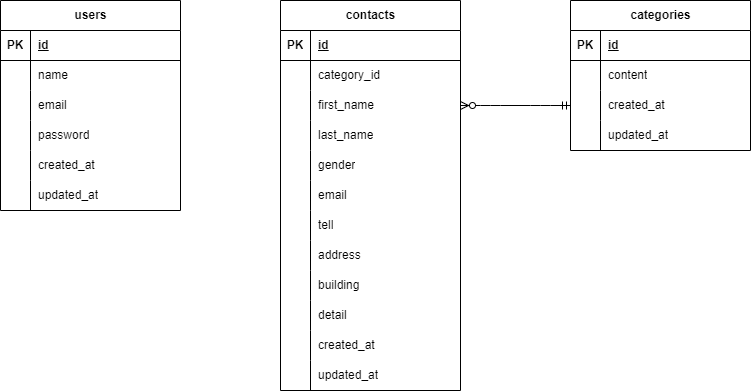

The diagram above was exported from draw.io. Its source (the exported page's mxGraphModel, read from the mxfile embedded in the PNG):
<mxGraphModel dx="290" dy="404" grid="1" gridSize="10" guides="1" tooltips="1" connect="1" arrows="1" fold="1" page="1" pageScale="1" pageWidth="1169" pageHeight="827" math="0" shadow="0">
  <root>
    <mxCell id="0" />
    <mxCell id="1" parent="0" />
    <mxCell id="2" value="users" style="shape=table;startSize=30;container=1;collapsible=1;childLayout=tableLayout;fixedRows=1;rowLines=0;fontStyle=1;align=center;resizeLast=1;html=1;" vertex="1" parent="1">
      <mxGeometry x="80" y="100" width="180" height="210" as="geometry" />
    </mxCell>
    <mxCell id="3" value="" style="shape=tableRow;horizontal=0;startSize=0;swimlaneHead=0;swimlaneBody=0;fillColor=none;collapsible=0;dropTarget=0;points=[[0,0.5],[1,0.5]];portConstraint=eastwest;top=0;left=0;right=0;bottom=1;" vertex="1" parent="2">
      <mxGeometry y="30" width="180" height="30" as="geometry" />
    </mxCell>
    <mxCell id="4" value="PK" style="shape=partialRectangle;connectable=0;fillColor=none;top=0;left=0;bottom=0;right=0;fontStyle=1;overflow=hidden;whiteSpace=wrap;html=1;" vertex="1" parent="3">
      <mxGeometry width="30" height="30" as="geometry">
        <mxRectangle width="30" height="30" as="alternateBounds" />
      </mxGeometry>
    </mxCell>
    <mxCell id="5" value="id" style="shape=partialRectangle;connectable=0;fillColor=none;top=0;left=0;bottom=0;right=0;align=left;spacingLeft=6;fontStyle=5;overflow=hidden;whiteSpace=wrap;html=1;" vertex="1" parent="3">
      <mxGeometry x="30" width="150" height="30" as="geometry">
        <mxRectangle width="150" height="30" as="alternateBounds" />
      </mxGeometry>
    </mxCell>
    <mxCell id="6" value="" style="shape=tableRow;horizontal=0;startSize=0;swimlaneHead=0;swimlaneBody=0;fillColor=none;collapsible=0;dropTarget=0;points=[[0,0.5],[1,0.5]];portConstraint=eastwest;top=0;left=0;right=0;bottom=0;" vertex="1" parent="2">
      <mxGeometry y="60" width="180" height="30" as="geometry" />
    </mxCell>
    <mxCell id="7" value="" style="shape=partialRectangle;connectable=0;fillColor=none;top=0;left=0;bottom=0;right=0;editable=1;overflow=hidden;whiteSpace=wrap;html=1;" vertex="1" parent="6">
      <mxGeometry width="30" height="30" as="geometry">
        <mxRectangle width="30" height="30" as="alternateBounds" />
      </mxGeometry>
    </mxCell>
    <mxCell id="8" value="name" style="shape=partialRectangle;connectable=0;fillColor=none;top=0;left=0;bottom=0;right=0;align=left;spacingLeft=6;overflow=hidden;whiteSpace=wrap;html=1;" vertex="1" parent="6">
      <mxGeometry x="30" width="150" height="30" as="geometry">
        <mxRectangle width="150" height="30" as="alternateBounds" />
      </mxGeometry>
    </mxCell>
    <mxCell id="9" value="" style="shape=tableRow;horizontal=0;startSize=0;swimlaneHead=0;swimlaneBody=0;fillColor=none;collapsible=0;dropTarget=0;points=[[0,0.5],[1,0.5]];portConstraint=eastwest;top=0;left=0;right=0;bottom=0;" vertex="1" parent="2">
      <mxGeometry y="90" width="180" height="30" as="geometry" />
    </mxCell>
    <mxCell id="10" value="" style="shape=partialRectangle;connectable=0;fillColor=none;top=0;left=0;bottom=0;right=0;editable=1;overflow=hidden;whiteSpace=wrap;html=1;" vertex="1" parent="9">
      <mxGeometry width="30" height="30" as="geometry">
        <mxRectangle width="30" height="30" as="alternateBounds" />
      </mxGeometry>
    </mxCell>
    <mxCell id="11" value="email" style="shape=partialRectangle;connectable=0;fillColor=none;top=0;left=0;bottom=0;right=0;align=left;spacingLeft=6;overflow=hidden;whiteSpace=wrap;html=1;" vertex="1" parent="9">
      <mxGeometry x="30" width="150" height="30" as="geometry">
        <mxRectangle width="150" height="30" as="alternateBounds" />
      </mxGeometry>
    </mxCell>
    <mxCell id="12" value="" style="shape=tableRow;horizontal=0;startSize=0;swimlaneHead=0;swimlaneBody=0;fillColor=none;collapsible=0;dropTarget=0;points=[[0,0.5],[1,0.5]];portConstraint=eastwest;top=0;left=0;right=0;bottom=0;" vertex="1" parent="2">
      <mxGeometry y="120" width="180" height="30" as="geometry" />
    </mxCell>
    <mxCell id="13" value="" style="shape=partialRectangle;connectable=0;fillColor=none;top=0;left=0;bottom=0;right=0;editable=1;overflow=hidden;whiteSpace=wrap;html=1;" vertex="1" parent="12">
      <mxGeometry width="30" height="30" as="geometry">
        <mxRectangle width="30" height="30" as="alternateBounds" />
      </mxGeometry>
    </mxCell>
    <mxCell id="14" value="password" style="shape=partialRectangle;connectable=0;fillColor=none;top=0;left=0;bottom=0;right=0;align=left;spacingLeft=6;overflow=hidden;whiteSpace=wrap;html=1;" vertex="1" parent="12">
      <mxGeometry x="30" width="150" height="30" as="geometry">
        <mxRectangle width="150" height="30" as="alternateBounds" />
      </mxGeometry>
    </mxCell>
    <mxCell id="15" style="shape=tableRow;horizontal=0;startSize=0;swimlaneHead=0;swimlaneBody=0;fillColor=none;collapsible=0;dropTarget=0;points=[[0,0.5],[1,0.5]];portConstraint=eastwest;top=0;left=0;right=0;bottom=0;" vertex="1" parent="2">
      <mxGeometry y="150" width="180" height="30" as="geometry" />
    </mxCell>
    <mxCell id="16" style="shape=partialRectangle;connectable=0;fillColor=none;top=0;left=0;bottom=0;right=0;editable=1;overflow=hidden;whiteSpace=wrap;html=1;" vertex="1" parent="15">
      <mxGeometry width="30" height="30" as="geometry">
        <mxRectangle width="30" height="30" as="alternateBounds" />
      </mxGeometry>
    </mxCell>
    <mxCell id="17" value="created_at" style="shape=partialRectangle;connectable=0;fillColor=none;top=0;left=0;bottom=0;right=0;align=left;spacingLeft=6;overflow=hidden;whiteSpace=wrap;html=1;" vertex="1" parent="15">
      <mxGeometry x="30" width="150" height="30" as="geometry">
        <mxRectangle width="150" height="30" as="alternateBounds" />
      </mxGeometry>
    </mxCell>
    <mxCell id="18" style="shape=tableRow;horizontal=0;startSize=0;swimlaneHead=0;swimlaneBody=0;fillColor=none;collapsible=0;dropTarget=0;points=[[0,0.5],[1,0.5]];portConstraint=eastwest;top=0;left=0;right=0;bottom=0;" vertex="1" parent="2">
      <mxGeometry y="180" width="180" height="30" as="geometry" />
    </mxCell>
    <mxCell id="19" style="shape=partialRectangle;connectable=0;fillColor=none;top=0;left=0;bottom=0;right=0;editable=1;overflow=hidden;whiteSpace=wrap;html=1;" vertex="1" parent="18">
      <mxGeometry width="30" height="30" as="geometry">
        <mxRectangle width="30" height="30" as="alternateBounds" />
      </mxGeometry>
    </mxCell>
    <mxCell id="20" value="updated_at" style="shape=partialRectangle;connectable=0;fillColor=none;top=0;left=0;bottom=0;right=0;align=left;spacingLeft=6;overflow=hidden;whiteSpace=wrap;html=1;" vertex="1" parent="18">
      <mxGeometry x="30" width="150" height="30" as="geometry">
        <mxRectangle width="150" height="30" as="alternateBounds" />
      </mxGeometry>
    </mxCell>
    <mxCell id="34" value="contacts" style="shape=table;startSize=30;container=1;collapsible=1;childLayout=tableLayout;fixedRows=1;rowLines=0;fontStyle=1;align=center;resizeLast=1;html=1;" vertex="1" parent="1">
      <mxGeometry x="360" y="100" width="180" height="390" as="geometry" />
    </mxCell>
    <mxCell id="35" value="" style="shape=tableRow;horizontal=0;startSize=0;swimlaneHead=0;swimlaneBody=0;fillColor=none;collapsible=0;dropTarget=0;points=[[0,0.5],[1,0.5]];portConstraint=eastwest;top=0;left=0;right=0;bottom=1;" vertex="1" parent="34">
      <mxGeometry y="30" width="180" height="30" as="geometry" />
    </mxCell>
    <mxCell id="36" value="PK" style="shape=partialRectangle;connectable=0;fillColor=none;top=0;left=0;bottom=0;right=0;fontStyle=1;overflow=hidden;whiteSpace=wrap;html=1;" vertex="1" parent="35">
      <mxGeometry width="30" height="30" as="geometry">
        <mxRectangle width="30" height="30" as="alternateBounds" />
      </mxGeometry>
    </mxCell>
    <mxCell id="37" value="id" style="shape=partialRectangle;connectable=0;fillColor=none;top=0;left=0;bottom=0;right=0;align=left;spacingLeft=6;fontStyle=5;overflow=hidden;whiteSpace=wrap;html=1;" vertex="1" parent="35">
      <mxGeometry x="30" width="150" height="30" as="geometry">
        <mxRectangle width="150" height="30" as="alternateBounds" />
      </mxGeometry>
    </mxCell>
    <mxCell id="38" value="" style="shape=tableRow;horizontal=0;startSize=0;swimlaneHead=0;swimlaneBody=0;fillColor=none;collapsible=0;dropTarget=0;points=[[0,0.5],[1,0.5]];portConstraint=eastwest;top=0;left=0;right=0;bottom=0;" vertex="1" parent="34">
      <mxGeometry y="60" width="180" height="30" as="geometry" />
    </mxCell>
    <mxCell id="39" value="" style="shape=partialRectangle;connectable=0;fillColor=none;top=0;left=0;bottom=0;right=0;editable=1;overflow=hidden;whiteSpace=wrap;html=1;" vertex="1" parent="38">
      <mxGeometry width="30" height="30" as="geometry">
        <mxRectangle width="30" height="30" as="alternateBounds" />
      </mxGeometry>
    </mxCell>
    <mxCell id="40" value="category_id" style="shape=partialRectangle;connectable=0;fillColor=none;top=0;left=0;bottom=0;right=0;align=left;spacingLeft=6;overflow=hidden;whiteSpace=wrap;html=1;" vertex="1" parent="38">
      <mxGeometry x="30" width="150" height="30" as="geometry">
        <mxRectangle width="150" height="30" as="alternateBounds" />
      </mxGeometry>
    </mxCell>
    <mxCell id="41" value="" style="shape=tableRow;horizontal=0;startSize=0;swimlaneHead=0;swimlaneBody=0;fillColor=none;collapsible=0;dropTarget=0;points=[[0,0.5],[1,0.5]];portConstraint=eastwest;top=0;left=0;right=0;bottom=0;" vertex="1" parent="34">
      <mxGeometry y="90" width="180" height="30" as="geometry" />
    </mxCell>
    <mxCell id="42" value="" style="shape=partialRectangle;connectable=0;fillColor=none;top=0;left=0;bottom=0;right=0;editable=1;overflow=hidden;whiteSpace=wrap;html=1;" vertex="1" parent="41">
      <mxGeometry width="30" height="30" as="geometry">
        <mxRectangle width="30" height="30" as="alternateBounds" />
      </mxGeometry>
    </mxCell>
    <mxCell id="43" value="first_name" style="shape=partialRectangle;connectable=0;fillColor=none;top=0;left=0;bottom=0;right=0;align=left;spacingLeft=6;overflow=hidden;whiteSpace=wrap;html=1;" vertex="1" parent="41">
      <mxGeometry x="30" width="150" height="30" as="geometry">
        <mxRectangle width="150" height="30" as="alternateBounds" />
      </mxGeometry>
    </mxCell>
    <mxCell id="44" value="" style="shape=tableRow;horizontal=0;startSize=0;swimlaneHead=0;swimlaneBody=0;fillColor=none;collapsible=0;dropTarget=0;points=[[0,0.5],[1,0.5]];portConstraint=eastwest;top=0;left=0;right=0;bottom=0;" vertex="1" parent="34">
      <mxGeometry y="120" width="180" height="30" as="geometry" />
    </mxCell>
    <mxCell id="45" value="" style="shape=partialRectangle;connectable=0;fillColor=none;top=0;left=0;bottom=0;right=0;editable=1;overflow=hidden;whiteSpace=wrap;html=1;" vertex="1" parent="44">
      <mxGeometry width="30" height="30" as="geometry">
        <mxRectangle width="30" height="30" as="alternateBounds" />
      </mxGeometry>
    </mxCell>
    <mxCell id="46" value="last_name" style="shape=partialRectangle;connectable=0;fillColor=none;top=0;left=0;bottom=0;right=0;align=left;spacingLeft=6;overflow=hidden;whiteSpace=wrap;html=1;" vertex="1" parent="44">
      <mxGeometry x="30" width="150" height="30" as="geometry">
        <mxRectangle width="150" height="30" as="alternateBounds" />
      </mxGeometry>
    </mxCell>
    <mxCell id="47" style="shape=tableRow;horizontal=0;startSize=0;swimlaneHead=0;swimlaneBody=0;fillColor=none;collapsible=0;dropTarget=0;points=[[0,0.5],[1,0.5]];portConstraint=eastwest;top=0;left=0;right=0;bottom=0;" vertex="1" parent="34">
      <mxGeometry y="150" width="180" height="30" as="geometry" />
    </mxCell>
    <mxCell id="48" style="shape=partialRectangle;connectable=0;fillColor=none;top=0;left=0;bottom=0;right=0;editable=1;overflow=hidden;whiteSpace=wrap;html=1;" vertex="1" parent="47">
      <mxGeometry width="30" height="30" as="geometry">
        <mxRectangle width="30" height="30" as="alternateBounds" />
      </mxGeometry>
    </mxCell>
    <mxCell id="49" value="gender" style="shape=partialRectangle;connectable=0;fillColor=none;top=0;left=0;bottom=0;right=0;align=left;spacingLeft=6;overflow=hidden;whiteSpace=wrap;html=1;" vertex="1" parent="47">
      <mxGeometry x="30" width="150" height="30" as="geometry">
        <mxRectangle width="150" height="30" as="alternateBounds" />
      </mxGeometry>
    </mxCell>
    <mxCell id="50" style="shape=tableRow;horizontal=0;startSize=0;swimlaneHead=0;swimlaneBody=0;fillColor=none;collapsible=0;dropTarget=0;points=[[0,0.5],[1,0.5]];portConstraint=eastwest;top=0;left=0;right=0;bottom=0;" vertex="1" parent="34">
      <mxGeometry y="180" width="180" height="30" as="geometry" />
    </mxCell>
    <mxCell id="51" style="shape=partialRectangle;connectable=0;fillColor=none;top=0;left=0;bottom=0;right=0;editable=1;overflow=hidden;whiteSpace=wrap;html=1;" vertex="1" parent="50">
      <mxGeometry width="30" height="30" as="geometry">
        <mxRectangle width="30" height="30" as="alternateBounds" />
      </mxGeometry>
    </mxCell>
    <mxCell id="52" value="email" style="shape=partialRectangle;connectable=0;fillColor=none;top=0;left=0;bottom=0;right=0;align=left;spacingLeft=6;overflow=hidden;whiteSpace=wrap;html=1;" vertex="1" parent="50">
      <mxGeometry x="30" width="150" height="30" as="geometry">
        <mxRectangle width="150" height="30" as="alternateBounds" />
      </mxGeometry>
    </mxCell>
    <mxCell id="53" style="shape=tableRow;horizontal=0;startSize=0;swimlaneHead=0;swimlaneBody=0;fillColor=none;collapsible=0;dropTarget=0;points=[[0,0.5],[1,0.5]];portConstraint=eastwest;top=0;left=0;right=0;bottom=0;" vertex="1" parent="34">
      <mxGeometry y="210" width="180" height="30" as="geometry" />
    </mxCell>
    <mxCell id="54" style="shape=partialRectangle;connectable=0;fillColor=none;top=0;left=0;bottom=0;right=0;editable=1;overflow=hidden;whiteSpace=wrap;html=1;" vertex="1" parent="53">
      <mxGeometry width="30" height="30" as="geometry">
        <mxRectangle width="30" height="30" as="alternateBounds" />
      </mxGeometry>
    </mxCell>
    <mxCell id="55" value="tell" style="shape=partialRectangle;connectable=0;fillColor=none;top=0;left=0;bottom=0;right=0;align=left;spacingLeft=6;overflow=hidden;whiteSpace=wrap;html=1;" vertex="1" parent="53">
      <mxGeometry x="30" width="150" height="30" as="geometry">
        <mxRectangle width="150" height="30" as="alternateBounds" />
      </mxGeometry>
    </mxCell>
    <mxCell id="56" style="shape=tableRow;horizontal=0;startSize=0;swimlaneHead=0;swimlaneBody=0;fillColor=none;collapsible=0;dropTarget=0;points=[[0,0.5],[1,0.5]];portConstraint=eastwest;top=0;left=0;right=0;bottom=0;" vertex="1" parent="34">
      <mxGeometry y="240" width="180" height="30" as="geometry" />
    </mxCell>
    <mxCell id="57" style="shape=partialRectangle;connectable=0;fillColor=none;top=0;left=0;bottom=0;right=0;editable=1;overflow=hidden;whiteSpace=wrap;html=1;" vertex="1" parent="56">
      <mxGeometry width="30" height="30" as="geometry">
        <mxRectangle width="30" height="30" as="alternateBounds" />
      </mxGeometry>
    </mxCell>
    <mxCell id="58" value="address" style="shape=partialRectangle;connectable=0;fillColor=none;top=0;left=0;bottom=0;right=0;align=left;spacingLeft=6;overflow=hidden;whiteSpace=wrap;html=1;" vertex="1" parent="56">
      <mxGeometry x="30" width="150" height="30" as="geometry">
        <mxRectangle width="150" height="30" as="alternateBounds" />
      </mxGeometry>
    </mxCell>
    <mxCell id="59" style="shape=tableRow;horizontal=0;startSize=0;swimlaneHead=0;swimlaneBody=0;fillColor=none;collapsible=0;dropTarget=0;points=[[0,0.5],[1,0.5]];portConstraint=eastwest;top=0;left=0;right=0;bottom=0;" vertex="1" parent="34">
      <mxGeometry y="270" width="180" height="30" as="geometry" />
    </mxCell>
    <mxCell id="60" style="shape=partialRectangle;connectable=0;fillColor=none;top=0;left=0;bottom=0;right=0;editable=1;overflow=hidden;whiteSpace=wrap;html=1;" vertex="1" parent="59">
      <mxGeometry width="30" height="30" as="geometry">
        <mxRectangle width="30" height="30" as="alternateBounds" />
      </mxGeometry>
    </mxCell>
    <mxCell id="61" value="building" style="shape=partialRectangle;connectable=0;fillColor=none;top=0;left=0;bottom=0;right=0;align=left;spacingLeft=6;overflow=hidden;whiteSpace=wrap;html=1;" vertex="1" parent="59">
      <mxGeometry x="30" width="150" height="30" as="geometry">
        <mxRectangle width="150" height="30" as="alternateBounds" />
      </mxGeometry>
    </mxCell>
    <mxCell id="62" style="shape=tableRow;horizontal=0;startSize=0;swimlaneHead=0;swimlaneBody=0;fillColor=none;collapsible=0;dropTarget=0;points=[[0,0.5],[1,0.5]];portConstraint=eastwest;top=0;left=0;right=0;bottom=0;" vertex="1" parent="34">
      <mxGeometry y="300" width="180" height="30" as="geometry" />
    </mxCell>
    <mxCell id="63" style="shape=partialRectangle;connectable=0;fillColor=none;top=0;left=0;bottom=0;right=0;editable=1;overflow=hidden;whiteSpace=wrap;html=1;" vertex="1" parent="62">
      <mxGeometry width="30" height="30" as="geometry">
        <mxRectangle width="30" height="30" as="alternateBounds" />
      </mxGeometry>
    </mxCell>
    <mxCell id="64" value="detail" style="shape=partialRectangle;connectable=0;fillColor=none;top=0;left=0;bottom=0;right=0;align=left;spacingLeft=6;overflow=hidden;whiteSpace=wrap;html=1;" vertex="1" parent="62">
      <mxGeometry x="30" width="150" height="30" as="geometry">
        <mxRectangle width="150" height="30" as="alternateBounds" />
      </mxGeometry>
    </mxCell>
    <mxCell id="65" style="shape=tableRow;horizontal=0;startSize=0;swimlaneHead=0;swimlaneBody=0;fillColor=none;collapsible=0;dropTarget=0;points=[[0,0.5],[1,0.5]];portConstraint=eastwest;top=0;left=0;right=0;bottom=0;" vertex="1" parent="34">
      <mxGeometry y="330" width="180" height="30" as="geometry" />
    </mxCell>
    <mxCell id="66" style="shape=partialRectangle;connectable=0;fillColor=none;top=0;left=0;bottom=0;right=0;editable=1;overflow=hidden;whiteSpace=wrap;html=1;" vertex="1" parent="65">
      <mxGeometry width="30" height="30" as="geometry">
        <mxRectangle width="30" height="30" as="alternateBounds" />
      </mxGeometry>
    </mxCell>
    <mxCell id="67" value="created_at" style="shape=partialRectangle;connectable=0;fillColor=none;top=0;left=0;bottom=0;right=0;align=left;spacingLeft=6;overflow=hidden;whiteSpace=wrap;html=1;" vertex="1" parent="65">
      <mxGeometry x="30" width="150" height="30" as="geometry">
        <mxRectangle width="150" height="30" as="alternateBounds" />
      </mxGeometry>
    </mxCell>
    <mxCell id="68" style="shape=tableRow;horizontal=0;startSize=0;swimlaneHead=0;swimlaneBody=0;fillColor=none;collapsible=0;dropTarget=0;points=[[0,0.5],[1,0.5]];portConstraint=eastwest;top=0;left=0;right=0;bottom=0;" vertex="1" parent="34">
      <mxGeometry y="360" width="180" height="30" as="geometry" />
    </mxCell>
    <mxCell id="69" style="shape=partialRectangle;connectable=0;fillColor=none;top=0;left=0;bottom=0;right=0;editable=1;overflow=hidden;whiteSpace=wrap;html=1;" vertex="1" parent="68">
      <mxGeometry width="30" height="30" as="geometry">
        <mxRectangle width="30" height="30" as="alternateBounds" />
      </mxGeometry>
    </mxCell>
    <mxCell id="70" value="updated_at" style="shape=partialRectangle;connectable=0;fillColor=none;top=0;left=0;bottom=0;right=0;align=left;spacingLeft=6;overflow=hidden;whiteSpace=wrap;html=1;" vertex="1" parent="68">
      <mxGeometry x="30" width="150" height="30" as="geometry">
        <mxRectangle width="150" height="30" as="alternateBounds" />
      </mxGeometry>
    </mxCell>
    <mxCell id="71" value="categories" style="shape=table;startSize=30;container=1;collapsible=1;childLayout=tableLayout;fixedRows=1;rowLines=0;fontStyle=1;align=center;resizeLast=1;html=1;" vertex="1" parent="1">
      <mxGeometry x="650" y="100" width="180" height="150" as="geometry" />
    </mxCell>
    <mxCell id="72" value="" style="shape=tableRow;horizontal=0;startSize=0;swimlaneHead=0;swimlaneBody=0;fillColor=none;collapsible=0;dropTarget=0;points=[[0,0.5],[1,0.5]];portConstraint=eastwest;top=0;left=0;right=0;bottom=1;" vertex="1" parent="71">
      <mxGeometry y="30" width="180" height="30" as="geometry" />
    </mxCell>
    <mxCell id="73" value="PK" style="shape=partialRectangle;connectable=0;fillColor=none;top=0;left=0;bottom=0;right=0;fontStyle=1;overflow=hidden;whiteSpace=wrap;html=1;" vertex="1" parent="72">
      <mxGeometry width="30" height="30" as="geometry">
        <mxRectangle width="30" height="30" as="alternateBounds" />
      </mxGeometry>
    </mxCell>
    <mxCell id="74" value="id" style="shape=partialRectangle;connectable=0;fillColor=none;top=0;left=0;bottom=0;right=0;align=left;spacingLeft=6;fontStyle=5;overflow=hidden;whiteSpace=wrap;html=1;" vertex="1" parent="72">
      <mxGeometry x="30" width="150" height="30" as="geometry">
        <mxRectangle width="150" height="30" as="alternateBounds" />
      </mxGeometry>
    </mxCell>
    <mxCell id="75" value="" style="shape=tableRow;horizontal=0;startSize=0;swimlaneHead=0;swimlaneBody=0;fillColor=none;collapsible=0;dropTarget=0;points=[[0,0.5],[1,0.5]];portConstraint=eastwest;top=0;left=0;right=0;bottom=0;" vertex="1" parent="71">
      <mxGeometry y="60" width="180" height="30" as="geometry" />
    </mxCell>
    <mxCell id="76" value="" style="shape=partialRectangle;connectable=0;fillColor=none;top=0;left=0;bottom=0;right=0;editable=1;overflow=hidden;whiteSpace=wrap;html=1;" vertex="1" parent="75">
      <mxGeometry width="30" height="30" as="geometry">
        <mxRectangle width="30" height="30" as="alternateBounds" />
      </mxGeometry>
    </mxCell>
    <mxCell id="77" value="content" style="shape=partialRectangle;connectable=0;fillColor=none;top=0;left=0;bottom=0;right=0;align=left;spacingLeft=6;overflow=hidden;whiteSpace=wrap;html=1;" vertex="1" parent="75">
      <mxGeometry x="30" width="150" height="30" as="geometry">
        <mxRectangle width="150" height="30" as="alternateBounds" />
      </mxGeometry>
    </mxCell>
    <mxCell id="78" value="" style="shape=tableRow;horizontal=0;startSize=0;swimlaneHead=0;swimlaneBody=0;fillColor=none;collapsible=0;dropTarget=0;points=[[0,0.5],[1,0.5]];portConstraint=eastwest;top=0;left=0;right=0;bottom=0;" vertex="1" parent="71">
      <mxGeometry y="90" width="180" height="30" as="geometry" />
    </mxCell>
    <mxCell id="79" value="" style="shape=partialRectangle;connectable=0;fillColor=none;top=0;left=0;bottom=0;right=0;editable=1;overflow=hidden;whiteSpace=wrap;html=1;" vertex="1" parent="78">
      <mxGeometry width="30" height="30" as="geometry">
        <mxRectangle width="30" height="30" as="alternateBounds" />
      </mxGeometry>
    </mxCell>
    <mxCell id="80" value="created_at" style="shape=partialRectangle;connectable=0;fillColor=none;top=0;left=0;bottom=0;right=0;align=left;spacingLeft=6;overflow=hidden;whiteSpace=wrap;html=1;" vertex="1" parent="78">
      <mxGeometry x="30" width="150" height="30" as="geometry">
        <mxRectangle width="150" height="30" as="alternateBounds" />
      </mxGeometry>
    </mxCell>
    <mxCell id="81" value="" style="shape=tableRow;horizontal=0;startSize=0;swimlaneHead=0;swimlaneBody=0;fillColor=none;collapsible=0;dropTarget=0;points=[[0,0.5],[1,0.5]];portConstraint=eastwest;top=0;left=0;right=0;bottom=0;" vertex="1" parent="71">
      <mxGeometry y="120" width="180" height="30" as="geometry" />
    </mxCell>
    <mxCell id="82" value="" style="shape=partialRectangle;connectable=0;fillColor=none;top=0;left=0;bottom=0;right=0;editable=1;overflow=hidden;whiteSpace=wrap;html=1;" vertex="1" parent="81">
      <mxGeometry width="30" height="30" as="geometry">
        <mxRectangle width="30" height="30" as="alternateBounds" />
      </mxGeometry>
    </mxCell>
    <mxCell id="83" value="updated_at" style="shape=partialRectangle;connectable=0;fillColor=none;top=0;left=0;bottom=0;right=0;align=left;spacingLeft=6;overflow=hidden;whiteSpace=wrap;html=1;" vertex="1" parent="81">
      <mxGeometry x="30" width="150" height="30" as="geometry">
        <mxRectangle width="150" height="30" as="alternateBounds" />
      </mxGeometry>
    </mxCell>
    <mxCell id="84" value="" style="edgeStyle=entityRelationEdgeStyle;fontSize=12;html=1;endArrow=ERzeroToMany;startArrow=ERmandOne;entryX=1;entryY=0.5;entryDx=0;entryDy=0;exitX=0;exitY=0.5;exitDx=0;exitDy=0;" edge="1" parent="1" source="78" target="41">
      <mxGeometry width="100" height="100" relative="1" as="geometry">
        <mxPoint x="550" y="80" as="sourcePoint" />
        <mxPoint x="640" y="80" as="targetPoint" />
        <Array as="points">
          <mxPoint x="670" y="30" />
          <mxPoint x="670" y="20" />
        </Array>
      </mxGeometry>
    </mxCell>
  </root>
</mxGraphModel>